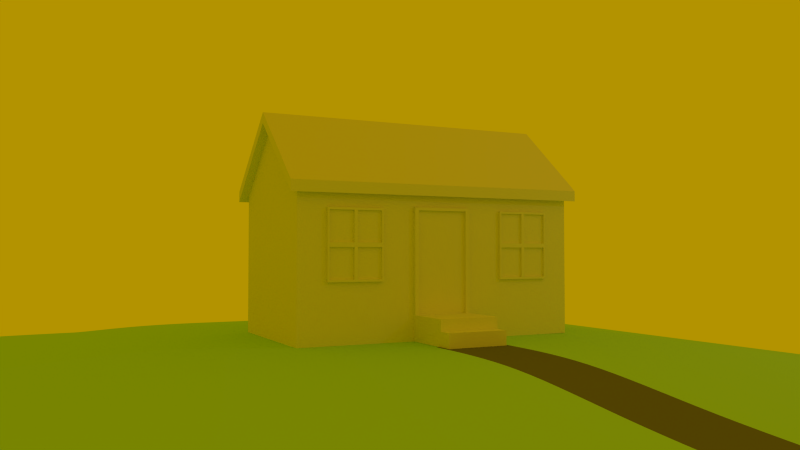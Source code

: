 # Source: M8_08.blend  (saved by Blender 2.60.0; exported with 4.5.12 LTS)
import bpy
from mathutils import Matrix  # noqa: F401  (used for matrix-valued properties, if any)

bpy.ops.wm.read_factory_settings(use_empty=True)
scene = bpy.context.scene
scene.name = 'Scene'

# ---- collections
col_collection_1 = bpy.data.collections.new('Collection 1'); scene.collection.children.link(col_collection_1)
col_collection_5 = bpy.data.collections.new('Collection 5'); scene.collection.children.link(col_collection_5)

# ---- materials (node trees are filled in below, after node groups)
mat_house = bpy.data.materials.new('House')
mat_house.alpha_threshold = 0.0
mat_house.use_transparent_shadow = False
mat_house.roughness = 0.5
mat_house.specular_intensity = 0.1111
mat_house.line_color = (0.0, 0.0, 0.0, 1.0)
mat_ground = bpy.data.materials.new('Ground')
mat_ground.alpha_threshold = 0.0
mat_ground.use_transparent_shadow = False
mat_ground.diffuse_color = (0.4177, 0.8, 0.3945, 1.0)
mat_ground.roughness = 0.5
mat_ground.specular_intensity = 0.09524
mat_ground.line_color = (0.0, 0.0, 0.0, 1.0)
mat_path = bpy.data.materials.new('Path')
mat_path.alpha_threshold = 0.0
mat_path.use_transparent_shadow = False
mat_path.diffuse_color = (0.1789, 0.1789, 0.1789, 1.0)
mat_path.roughness = 0.5
mat_path.specular_intensity = 0.0
mat_path.line_color = (0.0, 0.0, 0.0, 1.0)

# ---- material node trees

# ---- world
world_world = bpy.data.worlds.new('World'); scene.world = world_world
world_world.color = (0.4529, 0.2909, 0.0)
world_world.use_sun_shadow = False
world_world.sun_shadow_jitter_overblur = 0.0
world_world.cycles.sampling_method = 'MANUAL'
world_world.cycles.sample_map_resolution = 256

# ---- cameras
cam_camera = bpy.data.cameras.new('Camera')
cam_camera.clip_end = 100.0
cam_camera.lens = 35.0
cam_camera.ortho_scale = 7.314
cam_camera.dof.focus_distance = 0.0
cam_camera.dof.aperture_fstop = 128.0

# ---- lights
light_point = bpy.data.lights.new('Point', 'POINT')
light_point.transmission_factor = 0.0
light_point.energy = 100.0
light_point.shadow_buffer_clip_start = 0.5
light_point.shadow_soft_size = 1.0
light_point.shadow_maximum_resolution = 0.006
light_point.use_absolute_resolution = True
light_point.cycles.use_multiple_importance_sampling = False

# ---- meshes
me_cube = bpy.data.meshes.new('Cube')
me_cube.from_pydata([(1.0, 1.0, -1.0), (-1.0, 1.0, -1.0), (1.0, -1.0, -1.0), (-1.0, -1.0, -1.0), (1.0, 1.0, 1.0), (-1.0, 1.0, 1.0), (1.0, -1.0, 1.0), (-1.0, -1.0, 1.0), (0.0, 1.0, -1.0), (0.0, -1.0, -1.0), (0.0, 1.0, 1.846), (0.0, -1.0, 1.846), (1.0, 1.0, 0.8623), (-1.0, 1.0, 0.8623), (1.0, -1.0, 0.8623), (-1.0, -1.0, 0.8623), (0.0, -1.0, 1.708), (0.0, 1.0, 1.708), (0.0, -1.057, 1.708), (1.0, -1.057, 0.8623), (-1.0, -1.057, 0.8623), (1.0, -1.057, 1.0), (-1.0, -1.057, 1.0), (0.0, -1.057, 1.846), (0.0, 1.056, 1.708), (1.0, 1.056, 0.8623), (-1.0, 1.056, 0.8623), (1.0, 1.056, 1.0), (-1.0, 1.056, 1.0), (0.0, 1.056, 1.846), (1.095, 1.056, 0.9161), (-1.095, 1.056, 0.9161), (1.095, 1.0, 0.9161), (-1.095, 1.0, 0.9161), (1.095, 1.056, 0.7784), (-1.095, 1.056, 0.7784), (1.095, 1.0, 0.7784), (-1.095, 1.0, 0.7784), (1.095, -1.057, 0.7784), (-1.095, -1.057, 0.7784), (1.095, -1.057, 0.9161), (-1.095, -1.057, 0.9161), (1.095, -1.0, 0.9161), (-1.095, -1.0, 0.9161), (1.095, -1.0, 0.7784), (-1.095, -1.0, 0.7784), (1.046, 0.1658, -0.6793), (1.046, -0.1838, -0.6793), (0.9981, -0.1838, -0.6793), (0.9981, 0.1658, -0.6793), (1.046, 0.1658, 0.6028), (1.046, -0.1838, 0.6028), (0.9981, -0.1838, 0.6028), (0.9981, 0.1658, 0.6028), (0.9981, 0.1939, -0.6793), (0.9981, 0.1939, 0.6028), (1.046, 0.1939, 0.6028), (1.046, 0.1939, -0.6793), (1.046, -0.2119, -0.6793), (1.046, -0.2119, 0.6028), (0.9981, -0.2119, 0.6028), (0.9981, -0.2119, -0.6793), (0.9981, -0.2119, 0.638), (1.046, -0.2119, 0.638), (0.9981, -0.1838, 0.638), (1.046, -0.1838, 0.638), (0.9981, 0.1939, 0.638), (1.046, 0.1939, 0.638), (1.046, 0.1658, 0.638), (0.9981, 0.1658, 0.638), (1.477, -0.2119, -0.6793), (0.9981, -0.2119, -0.6793), (0.9981, -0.1838, -0.6793), (1.477, -0.1838, -0.6793), (0.9981, 0.1939, -0.6793), (1.477, 0.1939, -0.6793), (1.477, 0.1658, -0.6793), (0.9981, 0.1658, -0.6793), (0.9981, 0.1658, -0.8209), (0.9981, -0.1838, -0.8209), (0.9981, 0.1939, -0.8209), (1.477, 0.1939, -0.8243), (1.477, -0.2119, -0.8209), (0.9981, -0.2119, -0.8209), (1.477, -0.2119, -0.9989), (0.9981, -0.2119, -0.9989), (0.9981, -0.1838, -0.9989), (1.477, -0.1838, -0.9989), (0.9981, 0.1939, -0.9989), (1.477, 0.1939, -0.9989), (1.477, 0.1658, -0.9989), (0.9981, 0.1658, -0.9989), (1.671, 0.1658, -0.9989), (1.671, -0.1838, -0.9989), (1.671, 0.1939, -0.9989), (1.671, 0.1939, -0.8243), (1.671, -0.2119, -0.9989), (1.671, -0.2119, -0.8209), (1.671, -0.2119, -0.6793), (1.671, 0.1939, -0.6793), (1.671, -0.1838, -0.6793), (1.671, 0.1658, -0.6793), (1.671, 0.1658, -0.8209), (1.671, -0.1838, -0.8209), (1.858, -0.1838, -0.8209), (1.858, -0.2119, -0.8209), (1.858, 0.1939, -0.8209), (1.858, 0.1658, -0.8209), (1.858, -0.2119, -0.9989), (1.858, -0.1838, -0.9989), (1.858, 0.1939, -0.9989), (1.858, 0.1658, -0.9989), (0.9778, 0.8156, -0.2607), (0.9778, 0.4395, -0.2607), (1.04, 0.4395, -0.2607), (1.04, 0.8156, -0.2607), (0.9778, 0.8156, 0.6155), (0.9778, 0.4395, 0.6155), (1.04, 0.4395, 0.6155), (1.04, 0.8156, 0.6155), (0.9778, 0.4395, -0.2607), (1.04, 0.4395, -0.2607), (0.9778, 0.4395, 0.6155), (1.04, 0.4395, 0.6155), (0.9778, 0.4395, 0.1774), (0.9778, 0.8156, 0.1774), (1.04, 0.4395, 0.1774), (1.04, 0.8156, 0.1774), (0.9778, 0.4395, 0.1774), (1.04, 0.4395, 0.1774), (0.9778, 0.6276, -0.2607), (1.04, 0.6276, -0.2607), (0.9778, 0.6276, 0.6155), (1.04, 0.6276, 0.6155), (0.9778, 0.6276, 0.1774), (1.04, 0.6276, 0.1774), (1.04, 0.6161, -0.2331), (1.04, 0.451, -0.2331), (1.04, 0.451, 0.1498), (1.04, 0.6161, 0.1498), (1.04, 0.8041, -0.2331), (1.04, 0.6391, -0.2331), (1.04, 0.6391, 0.1498), (1.04, 0.8041, 0.1498), (1.04, 0.6161, 0.205), (1.04, 0.451, 0.205), (1.04, 0.451, 0.5879), (1.04, 0.6161, 0.5879), (1.04, 0.8041, 0.205), (1.04, 0.6391, 0.205), (1.04, 0.6391, 0.5879), (1.04, 0.8041, 0.5879), (1.011, 0.8041, 0.205), (1.011, 0.6391, 0.205), (1.011, 0.6391, 0.5879), (1.011, 0.8041, 0.5879), (1.011, 0.6161, 0.205), (1.011, 0.451, 0.205), (1.011, 0.451, 0.5879), (1.011, 0.6161, 0.5879), (1.011, 0.8041, -0.2331), (1.011, 0.6391, -0.2331), (1.011, 0.6391, 0.1498), (1.011, 0.8041, 0.1498), (1.011, 0.6161, -0.2331), (1.011, 0.451, -0.2331), (1.011, 0.451, 0.1498), (1.011, 0.6161, 0.1498), (1.011, -0.6329, 0.1498), (1.011, -0.798, 0.1498), (1.011, -0.798, -0.2331), (1.011, -0.6329, -0.2331), (1.011, -0.4449, 0.1498), (1.011, -0.6099, 0.1498), (1.011, -0.6099, -0.2331), (1.011, -0.4449, -0.2331), (1.011, -0.6329, 0.5879), (1.011, -0.798, 0.5879), (1.011, -0.798, 0.205), (1.011, -0.6329, 0.205), (1.011, -0.4449, 0.5879), (1.011, -0.6099, 0.5879), (1.011, -0.6099, 0.205), (1.011, -0.4449, 0.205), (1.04, -0.4449, 0.5879), (1.04, -0.6099, 0.5879), (1.04, -0.6099, 0.205), (1.04, -0.4449, 0.205), (1.04, -0.6329, 0.5879), (1.04, -0.798, 0.5879), (1.04, -0.798, 0.205), (1.04, -0.6329, 0.205), (1.04, -0.4449, 0.1498), (1.04, -0.6099, 0.1498), (1.04, -0.6099, -0.2331), (1.04, -0.4449, -0.2331), (1.04, -0.6329, 0.1498), (1.04, -0.798, 0.1498), (1.04, -0.798, -0.2331), (1.04, -0.6329, -0.2331), (1.04, -0.6214, 0.1774), (0.9778, -0.6214, 0.1774), (1.04, -0.6214, 0.6155), (0.9778, -0.6214, 0.6155), (1.04, -0.6214, -0.2607), (0.9778, -0.6214, -0.2607), (1.04, -0.8095, 0.1774), (0.9778, -0.8095, 0.1774), (1.04, -0.4334, 0.1774), (1.04, -0.8095, 0.1774), (0.9778, -0.4334, 0.1774), (0.9778, -0.8095, 0.1774), (1.04, -0.8095, 0.6155), (0.9778, -0.8095, 0.6155), (1.04, -0.8095, -0.2607), (0.9778, -0.8095, -0.2607), (1.04, -0.4334, 0.6155), (1.04, -0.8095, 0.6155), (0.9778, -0.8095, 0.6155), (0.9778, -0.4334, 0.6155), (1.04, -0.4334, -0.2607), (1.04, -0.8095, -0.2607), (0.9778, -0.8095, -0.2607), (0.9778, -0.4334, -0.2607), (1.008, 0.1658, -0.6793), (1.008, 0.1658, 0.6028), (1.008, -0.1838, -0.6793), (1.008, -0.1838, 0.6028)], [], [(8, 0, 2, 9), (3, 1, 8, 9), (4, 10, 11, 6), (11, 10, 5, 7), (0, 12, 14, 2), (15, 13, 1, 3), (16, 9, 2, 14), (3, 9, 16, 15), (12, 0, 8, 17), (8, 1, 13, 17), (16, 14, 19, 18), (20, 15, 16, 18), (6, 11, 23, 21), (23, 11, 7, 22), (23, 18, 19, 21), (20, 18, 23, 22), (12, 17, 24, 25), (24, 17, 13, 26), (10, 4, 27, 29), (28, 5, 10, 29), (24, 29, 27, 25), (28, 29, 24, 26), (27, 4, 32, 30), (33, 5, 28, 31), (25, 27, 30, 34), (31, 28, 26, 35), (12, 25, 34, 36), (35, 26, 13, 37), (21, 19, 38, 40), (39, 20, 22, 41), (6, 21, 40, 42), (41, 22, 7, 43), (19, 14, 44, 38), (45, 15, 20, 39), (14, 12, 36, 44), (37, 13, 15, 45), (4, 6, 42, 32), (43, 7, 5, 33), (32, 36, 34, 30), (35, 37, 33, 31), (44, 42, 40, 38), (41, 43, 45, 39), (36, 32, 42, 44), (43, 33, 37, 45), (48, 52, 53, 49), (53, 55, 54, 49), (46, 57, 56, 50), (54, 55, 56, 57), (51, 59, 58, 47), (48, 61, 60, 52), (58, 59, 60, 61), (60, 59, 63, 62), (52, 60, 62, 64), (59, 51, 65, 63), (56, 55, 66, 67), (50, 56, 67, 68), (55, 53, 69, 66), (53, 52, 64, 69), (51, 50, 68, 65), (64, 62, 63, 65), (68, 67, 66, 69), (68, 69, 64, 65), (58, 61, 71, 70), (61, 48, 72, 71), (47, 58, 70, 73), (54, 57, 75, 74), (57, 46, 76, 75), (49, 54, 74, 77), (48, 49, 77, 72), (46, 47, 73, 76), (72, 77, 78, 79), (77, 74, 80, 78), (74, 75, 81, 80), (71, 72, 79, 83), (70, 71, 83, 82), (82, 83, 85, 84), (83, 79, 86, 85), (80, 81, 89, 88), (78, 80, 88, 91), (79, 78, 91, 86), (87, 84, 85, 86), (91, 88, 89, 90), (86, 91, 90, 87), (87, 90, 92, 93), (90, 89, 94, 92), (89, 81, 95, 94), (84, 87, 93, 96), (82, 84, 96, 97), (70, 82, 97, 98), (81, 75, 99, 95), (76, 73, 100, 101), (75, 76, 101, 99), (73, 70, 98, 100), (100, 98, 97, 103), (99, 101, 102, 95), (101, 100, 103, 102), (103, 97, 105, 104), (95, 102, 107, 106), (102, 103, 104, 107), (97, 96, 108, 105), (96, 93, 109, 108), (94, 95, 106, 110), (92, 94, 110, 111), (93, 92, 111, 109), (104, 105, 108, 109), (106, 107, 111, 110), (107, 104, 109, 111), (114, 113, 120, 121), (123, 122, 117, 118), (113, 114, 126, 124), (124, 126, 118, 117), (115, 112, 125, 127), (127, 125, 116, 119), (117, 122, 128, 124), (124, 128, 120, 113), (123, 118, 126, 129), (129, 126, 114, 121), (121, 120, 130, 131), (131, 130, 112, 115), (119, 116, 132, 133), (133, 132, 122, 123), (128, 122, 132, 134), (134, 132, 116, 125), (120, 128, 134, 130), (130, 134, 125, 112), (121, 131, 136, 137), (129, 121, 137, 138), (135, 129, 138, 139), (131, 135, 139, 136), (131, 115, 140, 141), (135, 131, 141, 142), (127, 135, 142, 143), (115, 127, 143, 140), (129, 135, 144, 145), (123, 129, 145, 146), (133, 123, 146, 147), (135, 133, 147, 144), (135, 127, 148, 149), (133, 135, 149, 150), (119, 133, 150, 151), (127, 119, 151, 148), (149, 148, 152, 153), (150, 149, 153, 154), (151, 150, 154, 155), (148, 151, 155, 152), (152, 155, 154, 153), (145, 144, 156, 157), (146, 145, 157, 158), (147, 146, 158, 159), (144, 147, 159, 156), (156, 159, 158, 157), (141, 140, 160, 161), (142, 141, 161, 162), (143, 142, 162, 163), (140, 143, 163, 160), (160, 163, 162, 161), (137, 136, 164, 165), (138, 137, 165, 166), (139, 138, 166, 167), (136, 139, 167, 164), (164, 167, 166, 165), (171, 168, 169, 170), (199, 196, 168, 171), (196, 197, 169, 168), (197, 198, 170, 169), (198, 199, 171, 170), (175, 172, 173, 174), (195, 192, 172, 175), (192, 193, 173, 172), (193, 194, 174, 173), (194, 195, 175, 174), (179, 176, 177, 178), (191, 188, 176, 179), (188, 189, 177, 176), (189, 190, 178, 177), (190, 191, 179, 178), (183, 180, 181, 182), (187, 184, 180, 183), (184, 185, 181, 180), (185, 186, 182, 181), (186, 187, 183, 182), (208, 216, 184, 187), (216, 202, 185, 184), (202, 200, 186, 185), (200, 208, 187, 186), (200, 202, 188, 191), (202, 212, 189, 188), (212, 206, 190, 189), (206, 200, 191, 190), (220, 208, 192, 195), (208, 200, 193, 192), (200, 204, 194, 193), (204, 220, 195, 194), (204, 200, 196, 199), (200, 206, 197, 196), (206, 214, 198, 197), (214, 204, 199, 198), (205, 201, 210, 223), (215, 207, 201, 205), (201, 203, 219, 210), (207, 213, 203, 201), (202, 203, 213, 212), (216, 219, 203, 202), (204, 205, 223, 220), (214, 215, 205, 204), (206, 209, 221, 214), (212, 217, 209, 206), (211, 207, 215, 222), (218, 213, 207, 211), (208, 210, 219, 216), (220, 223, 210, 208), (211, 209, 217, 218), (222, 221, 209, 211), (212, 213, 218, 217), (221, 222, 215, 214), (46, 50, 225, 224), (51, 47, 226, 227), (50, 51, 227, 225), (47, 46, 224, 226), (224, 225, 227, 226)])
_uv = me_cube.uv_layers.new(name='UVTex')
_uv.uv.foreach_set('vector', [0.8999, 0.8203, 0.9822, 0.8201, 0.9827, 0.9845, 0.9005, 0.9848, 0.8182, 0.985, 0.8177, 0.8206, 0.8999, 0.8203, 0.9005, 0.9848, 0.5803, 0.05104, 0.5802, 0.3128, 0.02175, 0.3135, 0.02188, 0.05183, 0.599, 0.2909, 0.02923, 0.2914, 0.02826, 0.0506, 0.5981, 0.05006, 0.4062, 0.9086, 0.2296, 0.9091, 0.2291, 0.7195, 0.4056, 0.7189, 0.378, 0.7408, 0.3772, 0.9843, 0.1505, 0.9836, 0.1512, 0.7401, 0.08706, 0.7642, 0.08778, 0.999, 0.001087, 0.9993, 0.0005918, 0.8378, 0.1745, 0.9987, 0.08778, 0.999, 0.08706, 0.7642, 0.174, 0.8373, 0.4192, 0.8263, 0.4198, 0.9943, 0.3295, 0.9946, 0.3288, 0.7502, 0.3295, 0.9946, 0.2393, 0.9949, 0.2388, 0.8269, 0.3288, 0.7502, 0.9082, 0.803, 0.8573, 0.7991, 0.8575, 0.7962, 0.9084, 0.8002, 0.9593, 0.8041, 0.9591, 0.807, 0.9082, 0.803, 0.9084, 0.8002, 0.02188, 0.05183, 0.02175, 0.3135, 0.00594, 0.3136, 0.006071, 0.05185, 0.6152, 0.2909, 0.599, 0.2909, 0.5981, 0.05006, 0.6142, 0.05005, 0.8281, 0.9512, 0.8364, 0.9428, 0.948, 0.9512, 0.9398, 0.9596, 0.8261, 0.8313, 0.8364, 0.9428, 0.8281, 0.9512, 0.8179, 0.8397, 0.8494, 0.901, 0.9003, 0.9049, 0.9001, 0.9078, 0.8492, 0.9038, 0.9001, 0.9078, 0.9003, 0.9049, 0.9512, 0.9088, 0.951, 0.9117, 0.5802, 0.3128, 0.5803, 0.05104, 0.596, 0.05102, 0.5959, 0.3127, 0.01222, 0.05061, 0.02826, 0.0506, 0.02923, 0.2914, 0.01319, 0.2914, 0.8444, 0.884, 0.8362, 0.8924, 0.8259, 0.7809, 0.8341, 0.7725, 0.9478, 0.9007, 0.8362, 0.8924, 0.8444, 0.884, 0.9561, 0.8923, 0.596, 0.05102, 0.5803, 0.05104, 0.5803, 0.02617, 0.596, 0.02615, 0.02817, 0.02772, 0.02826, 0.0506, 0.01222, 0.05061, 0.01213, 0.02773, 0.8341, 0.7725, 0.8259, 0.7809, 0.8251, 0.77, 0.8334, 0.7616, 0.9586, 0.9013, 0.9478, 0.9007, 0.9561, 0.8923, 0.9669, 0.8929, 0.8494, 0.901, 0.8492, 0.9038, 0.8443, 0.9035, 0.8446, 0.9006, 0.9559, 0.9121, 0.951, 0.9117, 0.9512, 0.9088, 0.9561, 0.9092, 0.9398, 0.9596, 0.948, 0.9512, 0.9589, 0.9517, 0.9506, 0.9601, 0.8253, 0.8205, 0.8261, 0.8313, 0.8179, 0.8397, 0.8171, 0.8289, 0.02188, 0.05183, 0.006071, 0.05185, 0.006086, 0.02698, 0.02189, 0.02696, 0.6141, 0.02716, 0.6142, 0.05005, 0.5981, 0.05006, 0.598, 0.02718, 0.8575, 0.7962, 0.8573, 0.7991, 0.8524, 0.7987, 0.8526, 0.7959, 0.9639, 0.8074, 0.9591, 0.807, 0.9593, 0.8041, 0.9642, 0.8045, 0.8573, 0.7991, 0.8494, 0.901, 0.8446, 0.9006, 0.8524, 0.7987, 0.9561, 0.9092, 0.9512, 0.9088, 0.9591, 0.807, 0.9639, 0.8074, 0.5803, 0.05104, 0.02188, 0.05183, 0.02189, 0.02696, 0.5803, 0.02617, 0.598, 0.02718, 0.5981, 0.05006, 0.02826, 0.0506, 0.02817, 0.02772, 0.9366, 0.8335, 0.9368, 0.8132, 0.9451, 0.8133, 0.9449, 0.8336, 0.9337, 0.7503, 0.9336, 0.7552, 0.9218, 0.7548, 0.922, 0.75, 0.9378, 0.9215, 0.9495, 0.9224, 0.9491, 0.9273, 0.9374, 0.9263, 0.9162, 0.9305, 0.9164, 0.9257, 0.9282, 0.926, 0.928, 0.9309, 0.9516, 0.7511, 0.9634, 0.752, 0.9495, 0.9224, 0.9378, 0.9215, 0.9164, 0.9257, 0.9218, 0.7548, 0.9336, 0.7552, 0.9282, 0.926, 0.8874, 0.6948, 0.888, 0.8836, 0.8365, 0.8837, 0.8359, 0.6949, 0.8365, 0.8837, 0.8324, 0.8837, 0.8318, 0.6949, 0.8359, 0.6949, 0.1755, 0.4405, 0.1796, 0.4405, 0.1802, 0.6293, 0.1761, 0.6293, 0.2513, 0.662, 0.2508, 0.4732, 0.2578, 0.4732, 0.2583, 0.662, 0.1246, 0.6295, 0.1205, 0.6295, 0.1199, 0.4407, 0.124, 0.4407, 0.8874, 0.6948, 0.8915, 0.6947, 0.8921, 0.8836, 0.888, 0.8836, 0.2864, 0.6406, 0.2858, 0.4518, 0.2928, 0.4518, 0.2934, 0.6406, 0.2928, 0.4518, 0.2858, 0.4518, 0.2858, 0.4466, 0.2928, 0.4466, 0.888, 0.8836, 0.8921, 0.8836, 0.8921, 0.8887, 0.888, 0.8888, 0.1205, 0.6295, 0.1246, 0.6295, 0.1246, 0.6347, 0.1205, 0.6347, 0.2578, 0.4732, 0.2508, 0.4732, 0.2507, 0.468, 0.2577, 0.468, 0.1761, 0.6293, 0.1802, 0.6293, 0.1802, 0.6345, 0.1761, 0.6345, 0.8324, 0.8837, 0.8365, 0.8837, 0.8365, 0.8889, 0.8324, 0.8889, 0.8365, 0.8837, 0.888, 0.8836, 0.888, 0.8888, 0.8365, 0.8889, 0.1246, 0.6295, 0.1761, 0.6293, 0.1761, 0.6345, 0.1246, 0.6347, 0.3875, 0.6103, 0.3875, 0.6144, 0.3805, 0.6145, 0.3805, 0.6103, 0.3804, 0.5588, 0.3804, 0.5547, 0.3874, 0.5547, 0.3874, 0.5588, 0.3804, 0.5588, 0.3874, 0.5588, 0.3875, 0.6103, 0.3805, 0.6103, 0.5752, 0.4848, 0.5752, 0.4977, 0.5752, 0.4977, 0.5748, 0.3676, 0.0, 0.0, 0.0, 0.0, 0.0, 0.0, 0.0, 0.0, 0.5655, 0.6861, 0.55, 0.6861, 0.5496, 0.509, 0.5651, 0.509, 0.7033, 0.5136, 0.7033, 0.5025, 0.7032, 0.4016, 0.7033, 0.5136, 0.7742, 0.6858, 0.7587, 0.6859, 0.7584, 0.5087, 0.7738, 0.5087, 0.0, 0.0, 0.0, 0.0, 0.0, 0.0, 0.0, 0.0, 0.0, 0.0, 0.0, 0.0, 0.0, 0.0, 0.0, 0.0, 0.7587, 0.6859, 0.5655, 0.6861, 0.5651, 0.509, 0.7584, 0.5087, 0.638, 0.3437, 0.6378, 0.3952, 0.617, 0.3951, 0.6171, 0.3436, 0.6378, 0.3952, 0.6378, 0.3993, 0.617, 0.3992, 0.617, 0.3951, 0.4495, 0.6705, 0.449, 0.5107, 0.4974, 0.5105, 0.4968, 0.6703, 0.638, 0.3396, 0.638, 0.3437, 0.6171, 0.3436, 0.6171, 0.3395, 0.6733, 0.5354, 0.6738, 0.3809, 0.7195, 0.381, 0.7191, 0.5356, 0.7191, 0.5356, 0.7195, 0.381, 0.777, 0.3812, 0.7766, 0.5358, 0.6171, 0.3395, 0.6171, 0.3436, 0.5909, 0.3435, 0.5909, 0.3394, 0.4968, 0.6703, 0.4974, 0.5105, 0.5557, 0.5103, 0.5562, 0.6701, 0.617, 0.3951, 0.617, 0.3992, 0.5907, 0.3992, 0.5908, 0.395, 0.6171, 0.3436, 0.617, 0.3951, 0.5908, 0.395, 0.5909, 0.3435, 0.6319, 0.6054, 0.6262, 0.6054, 0.6259, 0.508, 0.6316, 0.508, 0.7027, 0.5078, 0.7084, 0.5078, 0.7087, 0.6051, 0.703, 0.6051, 0.6316, 0.508, 0.7027, 0.5078, 0.703, 0.6051, 0.6319, 0.6054, 0.6319, 0.6054, 0.703, 0.6051, 0.7031, 0.6446, 0.632, 0.6448, 0.703, 0.6051, 0.7087, 0.6051, 0.7088, 0.6445, 0.7031, 0.6446, 0.5557, 0.5103, 0.4974, 0.5105, 0.4972, 0.4458, 0.5555, 0.4456, 0.6262, 0.6054, 0.6319, 0.6054, 0.632, 0.6448, 0.6263, 0.6448, 0.7191, 0.5356, 0.7766, 0.5358, 0.7764, 0.5984, 0.7189, 0.5982, 0.6733, 0.5354, 0.7191, 0.5356, 0.7189, 0.5982, 0.6731, 0.5981, 0.4974, 0.5105, 0.449, 0.5107, 0.4488, 0.4459, 0.4972, 0.4458, 0.7584, 0.5087, 0.5651, 0.509, 0.565, 0.4293, 0.7582, 0.4291, 0.7738, 0.5087, 0.7584, 0.5087, 0.7582, 0.4291, 0.7737, 0.4291, 0.5651, 0.509, 0.5496, 0.509, 0.5495, 0.4293, 0.565, 0.4293, 0.5547, 0.6532, 0.5547, 0.6647, 0.4964, 0.6646, 0.4964, 0.653, 0.5552, 0.4977, 0.5551, 0.5092, 0.4969, 0.509, 0.4955, 0.4975, 0.5551, 0.5092, 0.5547, 0.6532, 0.4964, 0.653, 0.4969, 0.509, 0.4434, 0.5508, 0.4434, 0.5399, 0.5159, 0.5398, 0.516, 0.5507, 0.4436, 0.6974, 0.4436, 0.6865, 0.5162, 0.6864, 0.5162, 0.6973, 0.4436, 0.6865, 0.4434, 0.5508, 0.516, 0.5507, 0.5162, 0.6864, 0.7189, 0.5982, 0.7764, 0.5984, 0.7762, 0.6588, 0.7187, 0.6586, 0.6263, 0.6448, 0.632, 0.6448, 0.6321, 0.6828, 0.6264, 0.6828, 0.5555, 0.4456, 0.4972, 0.4458, 0.4959, 0.3833, 0.5553, 0.3832, 0.7031, 0.6446, 0.7088, 0.6445, 0.709, 0.6826, 0.7033, 0.6826, 0.632, 0.6448, 0.7031, 0.6446, 0.7033, 0.6826, 0.6321, 0.6828, 0.5791, 0.3698, 0.579, 0.3601, 0.6409, 0.3599, 0.6409, 0.3696, 0.5795, 0.501, 0.5794, 0.4913, 0.6413, 0.4911, 0.6413, 0.5008, 0.5794, 0.4913, 0.5791, 0.3698, 0.6409, 0.3696, 0.6413, 0.4911, 0.0, 0.0, 0.0, 0.0, 0.0, 0.0, 0.0, 0.0, 0.0, 0.0, 0.0, 0.0, 0.0, 0.0, 0.0, 0.0, 0.2924, 0.5934, 0.2831, 0.5933, 0.2829, 0.6578, 0.2922, 0.6579, 0.2754, 0.5694, 0.2662, 0.5693, 0.266, 0.6339, 0.2752, 0.6339, 0.1635, 0.6489, 0.1727, 0.6489, 0.1725, 0.5844, 0.1633, 0.5844, 0.1633, 0.5844, 0.1725, 0.5844, 0.1723, 0.5199, 0.1631, 0.5199, 0.0, 0.0, 0.0, 0.0, 0.0, 0.0, 0.0, 0.0, 0.0, 0.0, 0.0, 0.0, 0.0, 0.0, 0.0, 0.0, 0.0, 0.0, 0.0, 0.0, 0.0, 0.0, 0.0, 0.0, 0.0, 0.0, 0.0, 0.0, 0.0, 0.0, 0.0, 0.0, 0.3207, 0.5046, 0.3299, 0.5046, 0.3298, 0.4769, 0.3206, 0.4769, 0.3206, 0.4769, 0.3298, 0.4769, 0.3298, 0.4492, 0.3206, 0.4492, 0.3112, 0.5046, 0.3204, 0.5046, 0.3205, 0.4769, 0.3113, 0.4769, 0.3113, 0.4769, 0.3205, 0.4769, 0.3206, 0.4492, 0.3113, 0.4492, 0.9444, 0.7594, 0.9446, 0.8239, 0.9723, 0.8239, 0.9721, 0.7593, 0.9721, 0.7593, 0.9723, 0.8239, 1.0, 0.8238, 0.9998, 0.7593, 0.9442, 0.6949, 0.9444, 0.7594, 0.9721, 0.7593, 0.9719, 0.6948, 0.9719, 0.6948, 0.9721, 0.7593, 0.9998, 0.7593, 0.9996, 0.6947, 0.2636, 0.4669, 0.2359, 0.467, 0.2376, 0.4711, 0.2619, 0.471, 0.2638, 0.5314, 0.2636, 0.4669, 0.2619, 0.471, 0.2621, 0.5274, 0.2361, 0.5315, 0.2638, 0.5314, 0.2621, 0.5274, 0.2378, 0.5274, 0.2359, 0.467, 0.2361, 0.5315, 0.2378, 0.5274, 0.2376, 0.4711, 0.2359, 0.467, 0.2082, 0.4671, 0.2099, 0.4711, 0.2342, 0.4711, 0.2361, 0.5315, 0.2359, 0.467, 0.2342, 0.4711, 0.2344, 0.5275, 0.2084, 0.5316, 0.2361, 0.5315, 0.2344, 0.5275, 0.2101, 0.5275, 0.2082, 0.4671, 0.2084, 0.5316, 0.2101, 0.5275, 0.2099, 0.4711, 0.2638, 0.5314, 0.2361, 0.5315, 0.2378, 0.5356, 0.2621, 0.5355, 0.264, 0.5959, 0.2638, 0.5314, 0.2621, 0.5355, 0.2623, 0.5919, 0.2363, 0.596, 0.264, 0.5959, 0.2623, 0.5919, 0.238, 0.592, 0.2361, 0.5315, 0.2363, 0.596, 0.238, 0.592, 0.2378, 0.5356, 0.2361, 0.5315, 0.2084, 0.5316, 0.2101, 0.5357, 0.2344, 0.5356, 0.2363, 0.596, 0.2361, 0.5315, 0.2344, 0.5356, 0.2346, 0.592, 0.2086, 0.5961, 0.2363, 0.596, 0.2346, 0.592, 0.2103, 0.592, 0.2084, 0.5316, 0.2086, 0.5961, 0.2103, 0.592, 0.2101, 0.5357, 0.3576, 0.6581, 0.3575, 0.6338, 0.3532, 0.6338, 0.3533, 0.6581, 0.08528, 0.592, 0.08545, 0.5356, 0.08117, 0.5356, 0.081, 0.592, 0.2349, 0.6282, 0.2349, 0.6525, 0.2392, 0.6525, 0.2392, 0.6282, 0.2877, 0.5686, 0.2876, 0.5122, 0.2833, 0.5122, 0.2835, 0.5686, 0.4562, 0.988, 0.6867, 0.988, 0.6867, 0.7349, 0.4562, 0.7349, 0.081, 0.6114, 0.08092, 0.5871, 0.07664, 0.5871, 0.07672, 0.6114, 0.2169, 0.6525, 0.2171, 0.5961, 0.2128, 0.5961, 0.2126, 0.6525, 0.3663, 0.6338, 0.3663, 0.6581, 0.3706, 0.6581, 0.3705, 0.6338, 0.1245, 0.6754, 0.1243, 0.619, 0.12, 0.619, 0.1202, 0.6754, 0.4564, 0.9719, 0.7079, 0.9719, 0.7079, 0.7258, 0.4564, 0.7258, 0.3488, 0.6581, 0.3488, 0.6338, 0.3445, 0.6338, 0.3446, 0.6581, 0.3507, 0.4448, 0.3509, 0.5012, 0.3552, 0.5012, 0.355, 0.4448, 0.3728, 0.4769, 0.3729, 0.5012, 0.3772, 0.5012, 0.3771, 0.4769, 0.226, 0.6525, 0.2258, 0.5961, 0.2216, 0.5961, 0.2217, 0.6525, 0.4587, 0.7338, 0.4587, 0.9839, 0.7067, 0.9839, 0.7067, 0.7338, 0.163, 0.6006, 0.1629, 0.5763, 0.1586, 0.5763, 0.1587, 0.6006, 0.2082, 0.5961, 0.2084, 0.6525, 0.2126, 0.6525, 0.2125, 0.5961, 0.2349, 0.5961, 0.2349, 0.6204, 0.2392, 0.6204, 0.2392, 0.5961, 0.3641, 0.5012, 0.3639, 0.4448, 0.3596, 0.4448, 0.3598, 0.5012, 0.4471, 0.7282, 0.4471, 0.9955, 0.7068, 0.9955, 0.7068, 0.7282, 0.4545, 0.7153, 0.4545, 0.9968, 0.7173, 0.9968, 0.7173, 0.7153, 0.367, 0.6874, 0.3668, 0.631, 0.3626, 0.631, 0.3627, 0.6874, 0.367, 0.6631, 0.367, 0.6874, 0.3713, 0.6874, 0.3713, 0.6631, 0.369, 0.477, 0.3692, 0.4207, 0.3649, 0.4206, 0.3647, 0.477, 0.04452, 0.6718, 0.04445, 0.6475, 0.04017, 0.6475, 0.04024, 0.6718, 0.4807, 0.7212, 0.4807, 0.9659, 0.6962, 0.9659, 0.6962, 0.7212, 0.3647, 0.477, 0.3646, 0.4206, 0.3603, 0.4207, 0.3605, 0.477, 0.367, 0.631, 0.367, 0.6553, 0.3713, 0.6553, 0.3713, 0.631, 0.2909, 0.5121, 0.2911, 0.5685, 0.2954, 0.5685, 0.2952, 0.5121, 0.2911, 0.5685, 0.291, 0.5928, 0.2953, 0.5928, 0.2954, 0.5685, 0.4501, 0.9865, 0.7189, 0.9865, 0.7189, 0.7295, 0.4501, 0.7295, 0.3449, 0.631, 0.3447, 0.6874, 0.349, 0.6874, 0.3492, 0.631, 0.05319, 0.6475, 0.05323, 0.6718, 0.05751, 0.6718, 0.05747, 0.6475, 0.3514, 0.4207, 0.3516, 0.477, 0.3558, 0.477, 0.3557, 0.4206, 0.04888, 0.6718, 0.0488, 0.6475, 0.04452, 0.6475, 0.0446, 0.6718, 0.4545, 0.9702, 0.6681, 0.9702, 0.6681, 0.7496, 0.4545, 0.7496, 0.3581, 0.6874, 0.3579, 0.631, 0.3536, 0.631, 0.3538, 0.6874, 0.229, 0.5889, 0.229, 0.6132, 0.2333, 0.6132, 0.2333, 0.5889, 0.3429, 0.6495, 0.3431, 0.5931, 0.3388, 0.5931, 0.3387, 0.6495, 0.03153, 0.6475, 0.03146, 0.6718, 0.03574, 0.6718, 0.03581, 0.6475, 0.09292, 0.6073, 0.09311, 0.6719, 0.09479, 0.6678, 0.09462, 0.6114, 0.09311, 0.6719, 0.1208, 0.6718, 0.1191, 0.6677, 0.09479, 0.6678, 0.1208, 0.6718, 0.1206, 0.6073, 0.1189, 0.6113, 0.1191, 0.6677, 0.1206, 0.6073, 0.09292, 0.6073, 0.09462, 0.6114, 0.1189, 0.6113, 0.1206, 0.6073, 0.1208, 0.6718, 0.1225, 0.6677, 0.1223, 0.6113, 0.1208, 0.6718, 0.1485, 0.6717, 0.1468, 0.6676, 0.1225, 0.6677, 0.1485, 0.6717, 0.1483, 0.6072, 0.1466, 0.6112, 0.1468, 0.6676, 0.1483, 0.6072, 0.1206, 0.6073, 0.1223, 0.6113, 0.1466, 0.6112, 0.09272, 0.5428, 0.09292, 0.6073, 0.0946, 0.6033, 0.09442, 0.5469, 0.09292, 0.6073, 0.1206, 0.6073, 0.1189, 0.6032, 0.0946, 0.6033, 0.1206, 0.6073, 0.1204, 0.5427, 0.1187, 0.5468, 0.1189, 0.6032, 0.1204, 0.5427, 0.09272, 0.5428, 0.09442, 0.5469, 0.1187, 0.5468, 0.1204, 0.5427, 0.1206, 0.6073, 0.1223, 0.6032, 0.1221, 0.5468, 0.1206, 0.6073, 0.1483, 0.6072, 0.1466, 0.6031, 0.1223, 0.6032, 0.1483, 0.6072, 0.1481, 0.5427, 0.1464, 0.5467, 0.1466, 0.6031, 0.1481, 0.5427, 0.1204, 0.5427, 0.1221, 0.5468, 0.1464, 0.5467, 0.9123, 0.6817, 0.9125, 0.7462, 0.9402, 0.7461, 0.94, 0.6816, 0.8846, 0.6818, 0.8848, 0.7463, 0.9125, 0.7462, 0.9123, 0.6817, 0.9125, 0.7462, 0.9127, 0.8107, 0.9404, 0.8106, 0.9402, 0.7461, 0.8848, 0.7463, 0.885, 0.8108, 0.9127, 0.8107, 0.9125, 0.7462, 0.3096, 0.663, 0.3003, 0.6631, 0.3004, 0.6908, 0.3096, 0.6907, 0.3095, 0.6353, 0.3003, 0.6354, 0.3003, 0.6631, 0.3096, 0.663, 0.3284, 0.6631, 0.3376, 0.663, 0.3376, 0.6353, 0.3283, 0.6354, 0.3284, 0.6908, 0.3377, 0.6907, 0.3376, 0.663, 0.3284, 0.6631, 0.0, 0.0, 0.0, 0.0, 0.0, 0.0, 0.0, 0.0, 0.0, 0.0, 0.0, 0.0, 0.0, 0.0, 0.0, 0.0, 0.0, 0.0, 0.0, 0.0, 0.0, 0.0, 0.0, 0.0, 0.0, 0.0, 0.0, 0.0, 0.0, 0.0, 0.0, 0.0, 0.2555, 0.5992, 0.2647, 0.5992, 0.2645, 0.5347, 0.2553, 0.5347, 0.2557, 0.6638, 0.2649, 0.6637, 0.2647, 0.5992, 0.2555, 0.5992, 0.2888, 0.5478, 0.298, 0.5477, 0.2978, 0.4832, 0.2886, 0.4833, 0.17, 0.5192, 0.1792, 0.5192, 0.179, 0.4547, 0.1698, 0.4547, 0.0, 0.0, 0.0, 0.0, 0.0, 0.0, 0.0, 0.0, 0.0, 0.0, 0.0, 0.0, 0.0, 0.0, 0.0, 0.0, 0.2269, 0.6383, 0.2263, 0.4495, 0.2319, 0.4495, 0.2325, 0.6383, 0.3265, 0.4453, 0.3271, 0.6341, 0.3215, 0.6341, 0.3209, 0.4453, 0.3433, 0.6103, 0.3434, 0.6618, 0.3378, 0.6619, 0.3377, 0.6104, 0.7556, 0.6195, 0.55, 0.6198, 0.5499, 0.5974, 0.7555, 0.5971, 0.9911, 0.01379, 0.9933, 0.4542, 0.7948, 0.4546, 0.7926, 0.01416])
me_cube.materials.append(mat_house)
me_cube.materials.append(None)
me_cube.use_remesh_preserve_volume = False
me_cube.use_remesh_preserve_attributes = False
me_cube.use_mirror_vertex_groups = False
me_cube.update()
me_plane = bpy.data.meshes.new('Plane')
me_plane.from_pydata([(1.0, 1.0, 0.1639), (1.0, -1.0, 0.1639), (-1.0, -1.0, 0.1639), (-1.0, 1.0, 0.1639), (-8.941e-08, -1.0, 0.1639), (1.0, 0.0, 0.1639), (1.49e-07, 1.0, 0.1639), (-1.0, 2.682e-07, 0.1639), (2.98e-08, 1.341e-07, 0.0), (0.5, -1.0, 0.1639), (-0.5, -1.0, 0.1639), (1.0, 0.5, 0.1639), (1.0, -0.5, 0.1639), (0.5, 1.0, 0.1639), (-0.5, 1.0, 0.1639), (-1.0, -0.5, 0.1639), (-1.0, 0.5, 0.1639), (-0.5, 2.012e-07, 0.03199), (8.941e-08, 0.5, 0.03199), (0.5, 6.706e-08, 0.03199), (-2.98e-08, -0.5, 0.03199), (-0.5, 0.5, 0.03199), (0.5, 0.5, 0.03199), (-0.5, -0.5, 0.03199), (0.5, -0.5, 0.03199), (0.25, -1.0, 0.1639), (0.75, -1.0, 0.1639), (-0.25, -1.0, 0.1639), (-0.75, -1.0, 0.1639), (1.0, 0.25, 0.1639), (1.0, 0.75, 0.1639), (1.0, -0.25, 0.1639), (1.0, -0.75, 0.1639), (0.25, 1.0, 0.1639), (0.75, 1.0, 0.1639), (-0.25, 1.0, 0.1639), (-0.75, 1.0, 0.1639), (-1.0, -0.25, 0.1639), (-1.0, -0.75, 0.1639), (-1.0, 0.25, 0.1639), (-1.0, 0.75, 0.1639), (-0.25, 1.676e-07, 0.0), (-0.75, 2.347e-07, 0.08857), (1.192e-07, 0.75, 0.08857), (5.96e-08, 0.25, 0.0), (0.25, 1.006e-07, 0.0), (0.75, 3.353e-08, 0.08857), (-5.96e-08, -0.75, 0.08857), (0.0, -0.25, 0.0), (-0.75, 0.5, 0.08857), (-0.5, 0.75, 0.08857), (-0.25, 0.5, 0.03199), (-0.5, 0.25, 0.03199), (0.25, 0.5, 0.03199), (0.5, 0.75, 0.08857), (0.75, 0.5, 0.08857), (0.5, 0.25, 0.03199), (-0.75, -0.5, 0.08857), (-0.5, -0.25, 0.03199), (-0.25, -0.5, 0.03199), (-0.5, -0.75, 0.08857), (0.25, -0.5, 0.03199), (0.5, -0.25, 0.03199), (0.75, -0.5, 0.08857), (0.5, -0.75, 0.08857), (-0.75, 0.75, 0.1371), (-0.25, 0.75, 0.08857), (-0.75, 0.25, 0.08857), (-0.25, 0.25, 0.0), (0.25, 0.75, 0.08857), (0.75, 0.75, 0.1371), (0.25, 0.25, 0.0), (0.75, 0.25, 0.08857), (-0.75, -0.25, 0.08857), (-0.25, -0.25, 0.0), (-0.75, -0.75, 0.1371), (-0.25, -0.75, 0.08857), (0.25, -0.25, 0.0), (0.75, -0.25, 0.08857), (0.25, -0.75, 0.08857), (0.75, -0.75, 0.1371), (0.125, -1.0, 0.1639), (0.375, -1.0, 0.1639), (0.875, -1.0, 0.1639), (0.625, -1.0, 0.1639), (-0.125, -1.0, 0.1639), (-0.375, -1.0, 0.1639), (-0.875, -1.0, 0.1639), (-0.625, -1.0, 0.1639), (1.0, 0.125, 0.1639), (1.0, 0.375, 0.1639), (1.0, 0.875, 0.1639), (1.0, 0.625, 0.1639), (1.0, -0.125, 0.1639), (1.0, -0.375, 0.1639), (1.0, -0.875, 0.1639), (1.0, -0.625, 0.1639), (0.125, 1.0, 0.1639), (0.375, 1.0, 0.1639), (0.875, 1.0, 0.1639), (0.625, 1.0, 0.1639), (-0.125, 1.0, 0.1639), (-0.375, 1.0, 0.1639), (-0.875, 1.0, 0.1639), (-0.625, 1.0, 0.1639), (-1.0, -0.125, 0.1639), (-1.0, -0.375, 0.1639), (-1.0, -0.875, 0.1639), (-1.0, -0.625, 0.1639), (-1.0, 0.125, 0.1639), (-1.0, 0.375, 0.1639), (-1.0, 0.875, 0.1639), (-1.0, 0.625, 0.1639), (-0.125, 1.509e-07, 0.0), (-0.375, 1.844e-07, 0.0213), (-0.875, 2.515e-07, 0.1371), (-0.625, 2.179e-07, 0.05318), (1.341e-07, 0.875, 0.1371), (1.043e-07, 0.625, 0.05318), (4.47e-08, 0.125, 0.0), (7.451e-08, 0.375, 0.0213), (0.125, 1.173e-07, 0.0), (0.375, 8.382e-08, 0.0213), (0.875, 1.676e-08, 0.1371), (0.625, 5.029e-08, 0.05318), (-7.451e-08, -0.875, 0.1371), (-4.47e-08, -0.625, 0.05318), (1.49e-08, -0.125, 0.0), (-1.49e-08, -0.375, 0.0213), (-0.625, 0.5, 0.05318), (-0.875, 0.5, 0.1371), (-0.5, 0.625, 0.05318), (-0.5, 0.875, 0.1371), (-0.375, 0.5, 0.03199), (-0.125, 0.5, 0.03199), (-0.5, 0.375, 0.03199), (-0.5, 0.125, 0.03199), (0.375, 0.5, 0.03199), (0.125, 0.5, 0.03199), (0.5, 0.625, 0.05318), (0.5, 0.875, 0.1371), (0.625, 0.5, 0.05318), (0.875, 0.5, 0.1371), (0.5, 0.375, 0.03199), (0.5, 0.125, 0.03199), (-0.625, -0.5, 0.05318), (-0.875, -0.5, 0.1371), (-0.5, -0.375, 0.03199), (-0.5, -0.125, 0.03199), (-0.375, -0.5, 0.03199), (-0.125, -0.5, 0.03199), (-0.5, -0.625, 0.05318), (-0.5, -0.875, 0.1371), (0.375, -0.5, 0.03199), (0.125, -0.5, 0.03199), (0.5, -0.375, 0.03199), (0.5, -0.125, 0.03199), (0.625, -0.5, 0.05318), (0.875, -0.5, 0.1371), (0.5, -0.625, 0.05318), (0.5, -0.875, 0.1371), (-0.875, 0.75, 0.1371), (-0.75, 0.875, 0.1371), (-0.625, 0.75, 0.08857), (-0.75, 0.625, 0.08857), (-0.375, 0.75, 0.08857), (-0.25, 0.875, 0.1371), (-0.125, 0.75, 0.08857), (-0.25, 0.625, 0.05318), (-0.875, 0.25, 0.1371), (-0.75, 0.375, 0.08857), (-0.625, 0.25, 0.05318), (-0.75, 0.125, 0.08857), (-0.375, 0.25, 0.0213), (-0.25, 0.375, 0.0213), (-0.125, 0.25, 0.0), (-0.25, 0.125, 0.0), (0.125, 0.75, 0.08857), (0.25, 0.875, 0.1371), (0.375, 0.75, 0.08857), (0.25, 0.625, 0.05318), (0.625, 0.75, 0.08857), (0.75, 0.875, 0.1371), (0.875, 0.75, 0.1371), (0.75, 0.625, 0.08857), (0.125, 0.25, 0.0), (0.25, 0.375, 0.0213), (0.375, 0.25, 0.0213), (0.25, 0.125, 0.0), (0.625, 0.25, 0.05318), (0.75, 0.375, 0.08857), (0.875, 0.25, 0.1371), (0.75, 0.125, 0.08857), (-0.875, -0.25, 0.1371), (-0.75, -0.125, 0.08857), (-0.625, -0.25, 0.05318), (-0.75, -0.375, 0.08857), (-0.375, -0.25, 0.0213), (-0.25, -0.125, 0.0), (-0.125, -0.25, 0.0), (-0.25, -0.375, 0.0213), (-0.875, -0.75, 0.1371), (-0.75, -0.625, 0.08857), (-0.625, -0.75, 0.08857), (-0.75, -0.875, 0.1371), (-0.375, -0.75, 0.08857), (-0.25, -0.625, 0.05318), (-0.125, -0.75, 0.08857), (-0.25, -0.875, 0.1371), (0.125, -0.25, 0.0), (0.25, -0.125, 0.0), (0.375, -0.25, 0.0213), (0.25, -0.375, 0.0213), (0.625, -0.25, 0.05318), (0.75, -0.125, 0.08857), (0.875, -0.25, 0.1371), (0.75, -0.375, 0.08857), (0.125, -0.75, 0.08857), (0.25, -0.625, 0.05318), (0.375, -0.75, 0.08857), (0.25, -0.875, 0.1371), (0.625, -0.75, 0.08857), (0.75, -0.625, 0.08857), (0.875, -0.75, 0.1371), (0.75, -0.875, 0.1371), (-0.875, 0.875, 0.1371), (-0.625, 0.875, 0.1371), (-0.875, 0.625, 0.1371), (-0.625, 0.625, 0.05318), (-0.375, 0.875, 0.1371), (-0.125, 0.875, 0.1371), (-0.375, 0.625, 0.05318), (-0.125, 0.625, 0.05318), (-0.875, 0.375, 0.1371), (-0.625, 0.375, 0.05318), (-0.875, 0.125, 0.1371), (-0.625, 0.125, 0.05318), (-0.375, 0.375, 0.0213), (-0.125, 0.375, 0.0213), (-0.375, 0.125, 0.0213), (-0.125, 0.125, 0.0), (0.125, 0.875, 0.1371), (0.375, 0.875, 0.1371), (0.125, 0.625, 0.05318), (0.375, 0.625, 0.05318), (0.625, 0.875, 0.1371), (0.875, 0.875, 0.1371), (0.625, 0.625, 0.05318), (0.875, 0.625, 0.1371), (0.125, 0.375, 0.0213), (0.375, 0.375, 0.0213), (0.125, 0.125, 0.0), (0.375, 0.125, 0.0213), (0.625, 0.375, 0.05318), (0.875, 0.375, 0.1371), (0.625, 0.125, 0.05318), (0.875, 0.125, 0.1371), (-0.875, -0.125, 0.1371), (-0.625, -0.125, 0.05318), (-0.875, -0.375, 0.1371), (-0.625, -0.375, 0.05318), (-0.375, -0.125, 0.0213), (-0.125, -0.125, 0.0), (-0.375, -0.375, 0.0213), (-0.125, -0.375, 0.0213), (-0.875, -0.625, 0.1371), (-0.625, -0.625, 0.05318), (-0.875, -0.875, 0.1371), (-0.625, -0.875, 0.1371), (-0.375, -0.625, 0.05318), (-0.125, -0.625, 0.05318), (-0.375, -0.875, 0.1371), (-0.125, -0.875, 0.1371), (0.125, -0.125, 0.0), (0.375, -0.125, 0.0213), (0.125, -0.375, 0.0213), (0.375, -0.375, 0.0213), (0.625, -0.125, 0.05318), (0.875, -0.125, 0.1371), (0.625, -0.375, 0.05318), (0.875, -0.375, 0.1371), (0.125, -0.625, 0.05318), (0.375, -0.625, 0.05318), (0.125, -0.875, 0.1371), (0.375, -0.875, 0.1371), (0.625, -0.625, 0.05318), (0.875, -0.625, 0.1371), (0.625, -0.875, 0.1371), (0.875, -0.875, 0.1371), (1.0, -0.05717, 0.1639), (-1.0, -0.05717, 0.1639), (2.299e-08, -0.05717, 0.0), (-0.5, -0.05717, 0.03199), (0.5, -0.05717, 0.03199), (-0.75, -0.05717, 0.08857), (-0.25, -0.05717, 0.0), (0.25, -0.05717, 0.0), (0.75, -0.05717, 0.08857), (-0.875, -0.05717, 0.1371), (-0.625, -0.05717, 0.05318), (-0.375, -0.05717, 0.0213), (-0.125, -0.05717, 0.0), (0.125, -0.05717, 0.0), (0.375, -0.05717, 0.0213), (0.625, -0.05717, 0.05318), (0.875, -0.05717, 0.1371)], [], [(103, 225, 111, 3), (36, 162, 225, 103), (225, 161, 40, 111), (162, 65, 161, 225), (104, 226, 162, 36), (14, 132, 226, 104), (226, 163, 65, 162), (132, 50, 163, 226), (161, 227, 112, 40), (65, 164, 227, 161), (227, 130, 16, 112), (164, 49, 130, 227), (163, 228, 164, 65), (50, 131, 228, 163), (228, 129, 49, 164), (131, 21, 129, 228), (102, 229, 132, 14), (35, 166, 229, 102), (229, 165, 50, 132), (166, 66, 165, 229), (101, 230, 166, 35), (6, 117, 230, 101), (230, 167, 66, 166), (117, 43, 167, 230), (165, 231, 131, 50), (66, 168, 231, 165), (231, 133, 21, 131), (168, 51, 133, 231), (167, 232, 168, 66), (43, 118, 232, 167), (232, 134, 51, 168), (118, 18, 134, 232), (130, 233, 110, 16), (49, 170, 233, 130), (233, 169, 39, 110), (170, 67, 169, 233), (129, 234, 170, 49), (21, 135, 234, 129), (234, 171, 67, 170), (135, 52, 171, 234), (169, 235, 109, 39), (67, 172, 235, 169), (235, 115, 7, 109), (172, 42, 115, 235), (171, 236, 172, 67), (52, 136, 236, 171), (236, 116, 42, 172), (136, 17, 116, 236), (133, 237, 135, 21), (51, 174, 237, 133), (237, 173, 52, 135), (174, 68, 173, 237), (134, 238, 174, 51), (18, 120, 238, 134), (238, 175, 68, 174), (120, 44, 175, 238), (173, 239, 136, 52), (68, 176, 239, 173), (239, 114, 17, 136), (176, 41, 114, 239), (175, 240, 176, 68), (44, 119, 240, 175), (240, 113, 41, 176), (119, 8, 113, 240), (97, 241, 117, 6), (33, 178, 241, 97), (241, 177, 43, 117), (178, 69, 177, 241), (98, 242, 178, 33), (13, 140, 242, 98), (242, 179, 69, 178), (140, 54, 179, 242), (177, 243, 118, 43), (69, 180, 243, 177), (243, 138, 18, 118), (180, 53, 138, 243), (179, 244, 180, 69), (54, 139, 244, 179), (244, 137, 53, 180), (139, 22, 137, 244), (100, 245, 140, 13), (34, 182, 245, 100), (245, 181, 54, 140), (182, 70, 181, 245), (99, 246, 182, 34), (0, 91, 246, 99), (246, 183, 70, 182), (91, 30, 183, 246), (181, 247, 139, 54), (70, 184, 247, 181), (247, 141, 22, 139), (184, 55, 141, 247), (183, 248, 184, 70), (30, 92, 248, 183), (248, 142, 55, 184), (92, 11, 142, 248), (138, 249, 120, 18), (53, 186, 249, 138), (249, 185, 44, 120), (186, 71, 185, 249), (137, 250, 186, 53), (22, 143, 250, 137), (250, 187, 71, 186), (143, 56, 187, 250), (185, 251, 119, 44), (71, 188, 251, 185), (251, 121, 8, 119), (188, 45, 121, 251), (187, 252, 188, 71), (56, 144, 252, 187), (252, 122, 45, 188), (144, 19, 122, 252), (141, 253, 143, 22), (55, 190, 253, 141), (253, 189, 56, 143), (190, 72, 189, 253), (142, 254, 190, 55), (11, 90, 254, 142), (254, 191, 72, 190), (90, 29, 191, 254), (189, 255, 144, 56), (72, 192, 255, 189), (255, 124, 19, 144), (192, 46, 124, 255), (191, 256, 192, 72), (29, 89, 256, 191), (256, 123, 46, 192), (89, 5, 123, 256), (257, 193, 37, 105), (194, 73, 193, 257), (258, 195, 73, 194), (148, 58, 195, 258), (193, 259, 106, 37), (73, 196, 259, 193), (259, 146, 15, 106), (196, 57, 146, 259), (195, 260, 196, 73), (58, 147, 260, 195), (260, 145, 57, 196), (147, 23, 145, 260), (261, 197, 58, 148), (198, 74, 197, 261), (262, 199, 74, 198), (127, 48, 199, 262), (197, 263, 147, 58), (74, 200, 263, 197), (263, 149, 23, 147), (200, 59, 149, 263), (199, 264, 200, 74), (48, 128, 264, 199), (264, 150, 59, 200), (128, 20, 150, 264), (146, 265, 108, 15), (57, 202, 265, 146), (265, 201, 38, 108), (202, 75, 201, 265), (145, 266, 202, 57), (23, 151, 266, 145), (266, 203, 75, 202), (151, 60, 203, 266), (201, 267, 107, 38), (75, 204, 267, 201), (267, 87, 2, 107), (204, 28, 87, 267), (203, 268, 204, 75), (60, 152, 268, 203), (268, 88, 28, 204), (152, 10, 88, 268), (149, 269, 151, 23), (59, 206, 269, 149), (269, 205, 60, 151), (206, 76, 205, 269), (150, 270, 206, 59), (20, 126, 270, 150), (270, 207, 76, 206), (126, 47, 207, 270), (205, 271, 152, 60), (76, 208, 271, 205), (271, 86, 10, 152), (208, 27, 86, 271), (207, 272, 208, 76), (47, 125, 272, 207), (272, 85, 27, 208), (125, 4, 85, 272), (273, 209, 48, 127), (210, 77, 209, 273), (274, 211, 77, 210), (156, 62, 211, 274), (209, 275, 128, 48), (77, 212, 275, 209), (275, 154, 20, 128), (212, 61, 154, 275), (211, 276, 212, 77), (62, 155, 276, 211), (276, 153, 61, 212), (155, 24, 153, 276), (277, 213, 62, 156), (214, 78, 213, 277), (278, 215, 78, 214), (93, 31, 215, 278), (213, 279, 155, 62), (78, 216, 279, 213), (279, 157, 24, 155), (216, 63, 157, 279), (215, 280, 216, 78), (31, 94, 280, 215), (280, 158, 63, 216), (94, 12, 158, 280), (154, 281, 126, 20), (61, 218, 281, 154), (281, 217, 47, 126), (218, 79, 217, 281), (153, 282, 218, 61), (24, 159, 282, 153), (282, 219, 79, 218), (159, 64, 219, 282), (217, 283, 125, 47), (79, 220, 283, 217), (283, 81, 4, 125), (220, 25, 81, 283), (219, 284, 220, 79), (64, 160, 284, 219), (284, 82, 25, 220), (160, 9, 82, 284), (157, 285, 159, 24), (63, 222, 285, 157), (285, 221, 64, 159), (222, 80, 221, 285), (158, 286, 222, 63), (12, 96, 286, 158), (286, 223, 80, 222), (96, 32, 223, 286), (221, 287, 160, 64), (80, 224, 287, 221), (287, 84, 9, 160), (224, 26, 84, 287), (223, 288, 224, 80), (32, 95, 288, 223), (288, 83, 26, 224), (95, 1, 83, 288), (7, 115, 298, 290), (290, 298, 257, 105), (115, 42, 294, 298), (298, 294, 194, 257), (42, 116, 299, 294), (294, 299, 258, 194), (116, 17, 292, 299), (299, 292, 148, 258), (17, 114, 300, 292), (292, 300, 261, 148), (114, 41, 295, 300), (300, 295, 198, 261), (41, 113, 301, 295), (295, 301, 262, 198), (113, 8, 291, 301), (301, 291, 127, 262), (8, 121, 302, 291), (291, 302, 273, 127), (121, 45, 296, 302), (302, 296, 210, 273), (45, 122, 303, 296), (296, 303, 274, 210), (122, 19, 293, 303), (303, 293, 156, 274), (19, 124, 304, 293), (293, 304, 277, 156), (124, 46, 297, 304), (304, 297, 214, 277), (46, 123, 305, 297), (297, 305, 278, 214), (123, 5, 289, 305), (305, 289, 93, 278)])
me_plane.polygons.foreach_set('use_smooth', [True] * 272)
me_plane.polygons.foreach_set('material_index', [0, 0, 0, 0, 0, 0, 0, 0, 0, 0, 0, 0, 0, 0, 0, 0, 0, 0, 0, 0, 0, 0, 0, 0, 0, 0, 0, 0, 0, 0, 0, 0, 0, 0, 0, 0, 0, 0, 0, 0, 0, 0, 0, 0, 0, 0, 0, 0, 0, 0, 0, 0, 0, 0, 0, 0, 0, 0, 0, 0, 0, 0, 0, 0, 0, 0, 0, 0, 0, 0, 0, 0, 0, 0, 0, 0, 0, 0, 0, 0, 0, 0, 0, 0, 0, 0, 0, 0, 0, 0, 0, 0, 0, 0, 0, 0, 0, 0, 0, 0, 0, 0, 0, 0, 0, 0, 0, 0, 0, 0, 0, 0, 0, 0, 0, 0, 0, 0, 0, 0, 0, 0, 0, 0, 0, 0, 0, 0, 0, 0, 0, 0, 0, 0, 0, 0, 0, 0, 0, 0, 0, 0, 0, 0, 0, 0, 0, 0, 0, 0, 0, 0, 0, 0, 0, 0, 0, 0, 0, 0, 0, 0, 0, 0, 0, 0, 0, 0, 0, 0, 0, 0, 0, 0, 0, 0, 0, 0, 0, 0, 0, 0, 0, 0, 0, 0, 0, 0, 0, 0, 0, 0, 0, 0, 0, 0, 0, 0, 0, 0, 0, 0, 0, 0, 0, 0, 0, 0, 0, 0, 0, 0, 0, 0, 0, 0, 0, 0, 0, 0, 0, 0, 0, 0, 0, 0, 0, 0, 0, 0, 0, 0, 0, 0, 0, 0, 0, 0, 0, 0, 0, 0, 1, 0, 1, 0, 1, 0, 1, 0, 1, 0, 1, 0, 0, 0, 0, 0, 0, 0, 0, 0, 0, 0, 0, 0, 0, 0, 0, 0, 0, 0])
me_plane.materials.append(mat_ground)
me_plane.materials.append(mat_path)
me_plane.use_remesh_preserve_volume = False
me_plane.use_remesh_preserve_attributes = False
me_plane.use_mirror_vertex_groups = False
me_plane.update()

# ---- objects
ob_cube = bpy.data.objects.new('Cube', me_cube)
ob_camera = bpy.data.objects.new('Camera', cam_camera)
ob_point = bpy.data.objects.new('Point', light_point)
ob_plane = bpy.data.objects.new('Plane', me_plane)

# ---- transforms, parenting, visibility, modifiers, constraints
ob_cube.location = (0.0, 0.8332, 3.0)
ob_cube.scale = (3.0, 5.719, 3.0)
ob_cube.lock_rotations_4d = False
ob_cube.empty_display_type = 'ARROWS'
ob_cube.lineart.crease_threshold = 0.0
ob_camera.location = (28.35, -13.65, 3.26)
ob_camera.rotation_euler = (1.606, -3.312e-07, 1.106)
ob_camera.scale = (1.0, 1.0, 1.0)
ob_camera.lock_rotations_4d = False
ob_camera.empty_display_type = 'ARROWS'
ob_camera.color = (0.0, 0.0, 0.0, 0.0)
ob_camera.display_type = 'WIRE'
ob_camera.lineart.crease_threshold = 0.0
ob_point.location = (16.4, 17.31, 14.18)
ob_point.lineart.crease_threshold = 0.0
ob_plane.location = (0.0, -0.06589, 0.0)
ob_plane.scale = (-38.85, -36.41, -38.85)
ob_plane.lineart.crease_threshold = 0.0
_m = ob_plane.modifiers.new('Subsurf', 'SUBSURF')
_m.uv_smooth = 'PRESERVE_CORNERS'
_m.render_levels = 3
_m.show_only_control_edges = False

# ---- collection membership
col_collection_1.objects.link(ob_cube)
col_collection_1.objects.link(ob_camera)
col_collection_5.objects.link(ob_point)
col_collection_5.objects.link(ob_plane)

# ---- scene / render settings (as saved in the file)
scene.camera = ob_camera
scene.frame_start = 1; scene.frame_end = 250; scene.frame_set(1)
scene.render.engine = 'BLENDER_EEVEE_NEXT'
scene.render.image_settings.color_mode = 'RGB'
scene.render.image_settings.compression = 90
scene.render.resolution_percentage = 50
scene.render.dither_intensity = 0.0
scene.render.bake_margin = 2
scene.render.bake_bias = 0.0
scene.cycles.use_denoising = False
scene.cycles.samples = 10
scene.cycles.sampling_pattern = 'TABULATED_SOBOL'
scene.cycles.light_sampling_threshold = 0.0
scene.cycles.use_adaptive_sampling = False
scene.cycles.use_light_tree = False
scene.cycles.blur_glossy = 0.0
scene.cycles.volume_bounces = 1
scene.cycles.pixel_filter_type = 'GAUSSIAN'
scene.cycles.sample_clamp_indirect = 0.0
scene.view_settings.view_transform = 'Standard'
bpy.context.view_layer.update()
